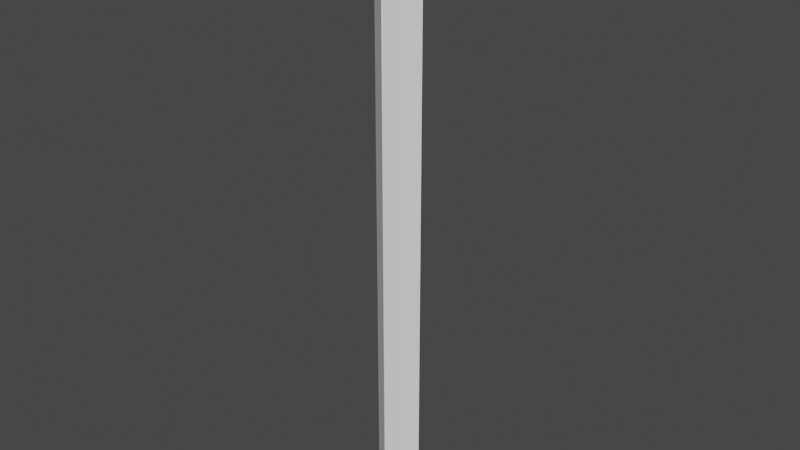 # Source: Guide4.0.blend  (saved by Blender 2.92.15; exported with 4.5.12 LTS)
import bpy
from mathutils import Matrix  # noqa: F401  (used for matrix-valued properties, if any)

bpy.ops.wm.read_factory_settings(use_empty=True)
scene = bpy.context.scene
scene.name = 'Scene'

# ---- collections
col_collection = bpy.data.collections.new('Collection'); scene.collection.children.link(col_collection)

# ---- world
world_world = bpy.data.worlds.new('World'); scene.world = world_world
world_world.use_nodes = True; world_world.node_tree.nodes.clear()
_N = world_world.node_tree.nodes; _L = world_world.node_tree.links
n0 = _N.new('ShaderNodeOutputWorld'); n0.name = 'World Output'; n0.location = (300, 300)
n1 = _N.new('ShaderNodeBackground'); n1.name = 'Background'; n1.location = (10, 300)
n1.inputs[0].default_value = (0.05088, 0.05088, 0.05088, 1.0)
_L.new(n1.outputs[0], n0.inputs[0])
n0.is_active_output = True
world_world.color = (0.05088, 0.05088, 0.05088)
world_world.use_sun_shadow = False
world_world.sun_shadow_jitter_overblur = 0.0

# ---- meshes
me_circle_011 = bpy.data.meshes.new('Circle.011')
me_circle_011.from_pydata([(-0.6784, 0.6784, -8.507), (-0.6723, 0.6835, -8.507), (-0.6653, 0.6872, -8.507), (-0.6577, 0.6895, -8.507), (-0.6498, 0.6903, -8.507), (-0.6419, 0.6895, -8.507), (-0.6343, 0.6872, -8.507), (-0.6273, 0.6835, -8.507), (-0.6211, 0.6784, -8.507), (-0.6161, 0.6723, -8.507), (-0.6123, 0.6653, -8.507), (-0.61, 0.6577, -8.507), (-0.6092, 0.6498, -8.507), (-0.61, 0.6419, -8.507), (-0.6123, 0.6343, -8.507), (-0.6161, 0.6273, -8.507), (-0.6211, 0.6211, -8.507), (-0.6273, 0.6161, -8.507), (-0.6343, 0.6123, -8.507), (-0.6419, 0.61, -8.507), (-0.6498, 0.6092, -8.507), (-0.6577, 0.61, -8.507), (-0.6653, 0.6123, -8.507), (-0.6723, 0.6161, -8.507), (-0.6784, 0.6211, -8.507), (-0.6835, 0.6273, -8.507), (-0.6872, 0.6343, -8.507), (-0.6895, 0.6419, -8.507), (-0.6903, 0.6498, -8.507), (-0.6895, 0.6577, -8.507), (-0.6872, 0.6653, -8.507), (-0.6835, 0.6723, -8.507), (-0.6784, 0.6784, -0.7618), (-0.6723, 0.6835, -0.7618), (-0.6653, 0.6872, -0.7618), (-0.6577, 0.6895, -0.7618), (-0.6498, 0.6903, -0.7618), (-0.6419, 0.6895, -0.7618), (-0.6343, 0.6872, -0.7618), (-0.6273, 0.6835, -0.7618), (-0.6211, 0.6784, -0.7618), (-0.6161, 0.6723, -0.7618), (-0.6123, 0.6653, -0.7618), (-0.61, 0.6577, -0.7618), (-0.6092, 0.6498, -0.7618), (-0.61, 0.6419, -0.7618), (-0.6123, 0.6343, -0.7618), (-0.6161, 0.6273, -0.7618), (-0.6211, 0.6211, -0.7618), (-0.6273, 0.6161, -0.7618), (-0.6343, 0.6123, -0.7618), (-0.6419, 0.61, -0.7618), (-0.6498, 0.6092, -0.7618), (-0.6577, 0.61, -0.7618), (-0.6653, 0.6123, -0.7618), (-0.6723, 0.6161, -0.7618), (-0.6784, 0.6211, -0.7618), (-0.6835, 0.6273, -0.7618), (-0.6872, 0.6343, -0.7618), (-0.6895, 0.6419, -0.7618), (-0.6903, 0.6498, -0.7618), (-0.6895, 0.6577, -0.7618), (-0.6872, 0.6653, -0.7618), (-0.6835, 0.6723, -0.7618), (-0.6344, 0.773, 0.0), (-0.7071, 0.7071, 0.0), (-0.773, 0.6344, 0.0), (-0.5328, 0.6492, 0.0), (-0.5938, 0.5938, 0.0), (-0.6492, 0.5328, 0.0), (-0.5938, 0.5938, -9.268), (-0.5328, 0.6492, -9.268), (-0.6492, 0.5328, -9.268), (-0.7071, 0.7071, -9.268), (-0.6344, 0.773, -9.268), (-0.773, 0.6344, -9.268), (-0.6723, 0.6161, 0.0), (-0.6784, 0.6784, 0.0), (-0.6723, 0.6835, 0.0), (-0.6784, 0.6211, 0.0), (-0.6653, 0.6872, 0.0), (-0.6835, 0.6273, 0.0), (-0.6577, 0.6895, 0.0), (-0.6872, 0.6343, 0.0), (-0.6498, 0.6903, 0.0), (-0.6895, 0.6419, 0.0), (-0.6419, 0.6895, 0.0), (-0.6903, 0.6498, 0.0), (-0.6343, 0.6872, 0.0), (-0.6895, 0.6577, 0.0), (-0.6273, 0.6835, 0.0), (-0.6872, 0.6653, 0.0), (-0.6835, 0.6723, 0.0), (-0.6211, 0.6784, 0.0), (-0.6161, 0.6723, 0.0), (-0.6123, 0.6653, 0.0), (-0.61, 0.6577, 0.0), (-0.6092, 0.6498, 0.0), (-0.61, 0.6419, 0.0), (-0.6123, 0.6343, 0.0), (-0.6161, 0.6273, 0.0), (-0.6211, 0.6211, 0.0), (-0.6273, 0.6161, 0.0), (-0.6343, 0.6123, 0.0), (-0.6419, 0.61, 0.0), (-0.6498, 0.6092, 0.0), (-0.6577, 0.61, 0.0), (-0.6653, 0.6123, 0.0), (-0.6784, 0.6784, -9.268), (-0.6784, 0.6784, -9.268), (-0.6723, 0.6161, -9.268), (-0.6723, 0.6835, -9.268), (-0.6784, 0.6211, -9.268), (-0.6653, 0.6872, -9.268), (-0.6835, 0.6273, -9.268), (-0.6577, 0.6895, -9.268), (-0.6872, 0.6343, -9.268), (-0.6498, 0.6903, -9.268), (-0.6895, 0.6419, -9.268), (-0.6419, 0.6895, -9.268), (-0.6903, 0.6498, -9.268), (-0.6343, 0.6872, -9.268), (-0.6895, 0.6577, -9.268), (-0.6273, 0.6835, -9.268), (-0.6872, 0.6653, -9.268), (-0.6211, 0.6784, -9.268), (-0.6161, 0.6723, -9.268), (-0.6123, 0.6653, -9.268), (-0.6835, 0.6723, -9.268), (-0.61, 0.6577, -9.268), (-0.6092, 0.6498, -9.268), (-0.61, 0.6419, -9.268), (-0.6123, 0.6343, -9.268), (-0.6161, 0.6273, -9.268), (-0.6211, 0.6211, -9.268), (-0.6211, 0.6211, -9.268), (-0.6273, 0.6161, -9.268), (-0.6343, 0.6123, -9.268), (-0.6419, 0.61, -9.268), (-0.6498, 0.6092, -9.268), (-0.6577, 0.61, -9.268), (-0.6653, 0.6123, -9.268)], [], [(69, 66, 75, 72), (67, 68, 70, 71), (65, 64, 74, 73), (64, 67, 71, 74), (68, 69, 72, 70), (66, 65, 73, 75), (77, 32, 33, 78), (78, 33, 34, 80), (80, 34, 35, 82), (82, 35, 36, 84), (84, 36, 37, 86), (86, 37, 38, 88), (88, 38, 39, 90), (90, 39, 40, 93), (40, 41, 94, 93), (41, 42, 95, 94), (42, 43, 96, 95), (43, 44, 97, 96), (44, 45, 98, 97), (45, 46, 99, 98), (46, 47, 100, 99), (47, 48, 101, 100), (48, 49, 102, 101), (49, 50, 103, 102), (50, 51, 104, 103), (51, 52, 105, 104), (52, 53, 106, 105), (53, 54, 107, 106), (54, 55, 76, 107), (55, 56, 79, 76), (79, 56, 57, 81), (81, 57, 58, 83), (83, 58, 59, 85), (85, 59, 60, 87), (87, 60, 61, 89), (89, 61, 62, 91), (91, 62, 63, 92), (92, 63, 32, 77), (59, 58, 57, 56, 55, 54, 53, 52, 51, 50, 49, 48, 47, 46, 45, 44, 43, 42, 41, 40, 39, 38, 37, 36, 35, 34, 33, 32, 63, 62, 61, 60), (77, 65, 66, 69, 68, 101, 102, 103, 104, 105, 106, 107, 76, 79, 81, 83, 85, 87, 89, 91, 92), (101, 68, 67, 64, 65, 77, 78, 80, 82, 84, 86, 88, 90, 93, 94, 95, 96, 97, 98, 99, 100), (111, 1, 0, 109, 108), (113, 2, 1, 111), (115, 3, 2, 113), (117, 4, 3, 115), (119, 5, 4, 117), (121, 6, 5, 119), (123, 7, 6, 121), (125, 8, 7, 123), (126, 9, 8, 125), (127, 10, 9, 126), (129, 11, 10, 127), (130, 12, 11, 129), (131, 13, 12, 130), (132, 14, 13, 131), (133, 15, 14, 132), (16, 15, 133, 134, 135), (136, 17, 16, 135), (137, 18, 17, 136), (138, 19, 18, 137), (139, 20, 19, 138), (140, 21, 20, 139), (141, 22, 21, 140), (110, 23, 22, 141), (112, 24, 23, 110), (114, 25, 24, 112), (116, 26, 25, 114), (118, 27, 26, 116), (120, 28, 27, 118), (122, 29, 28, 120), (124, 30, 29, 122), (0, 1, 2, 3, 4, 5, 6, 7, 8, 9, 10, 11, 12, 13, 14, 15, 16, 17, 18, 19, 20, 21, 22, 23, 24, 25, 26, 27, 28, 29, 30, 31), (128, 31, 30, 124), (109, 0, 31, 128), (73, 74, 71, 70, 134, 133, 132, 131, 130, 129, 127, 126, 125, 123, 121, 119, 117, 115, 113, 111, 108), (134, 70, 72, 75, 73, 108, 109, 128, 124, 122, 120, 118, 116, 114, 112, 110, 141, 140, 139, 138, 137, 136, 135)])
_uv = me_circle_011.uv_layers.new(name='UVMap')
_uv.uv.foreach_set('vector', [0.0, 0.0, 0.0, 0.0, 0.0, 0.0, 0.0, 0.0, 0.0, 0.0, 0.0, 0.0, 0.0, 0.0, 0.0, 0.0, 0.0, 0.0, 0.0, 0.0, 0.0, 0.0, 0.0, 0.0, 0.0, 0.0, 0.0, 0.0, 0.0, 0.0, 0.0, 0.0, 0.0, 0.0, 0.0, 0.0, 0.0, 0.0, 0.0, 0.0, 0.0, 0.0, 0.0, 0.0, 0.0, 0.0, 0.0, 0.0, 1.0, 0.75, 1.0, 0.5, 0.9688, 0.5, 0.9688, 0.75, 0.9688, 0.75, 0.9688, 0.5, 0.9375, 0.5, 0.9375, 0.75, 0.9375, 0.75, 0.9375, 0.5, 0.9062, 0.5, 0.9062, 0.75, 0.9062, 0.75, 0.9062, 0.5, 0.875, 0.5, 0.875, 0.75, 0.875, 0.75, 0.875, 0.5, 0.8438, 0.5, 0.8438, 0.75, 0.8438, 0.75, 0.8438, 0.5, 0.8125, 0.5, 0.8125, 0.75, 0.8125, 0.75, 0.8125, 0.5, 0.7812, 0.5, 0.7812, 0.75, 0.7812, 0.75, 0.7812, 0.5, 0.75, 0.5, 0.75, 0.75, 0.75, 0.5, 0.7188, 0.5, 0.7188, 0.75, 0.75, 0.75, 0.7188, 0.5, 0.6875, 0.5, 0.6875, 0.75, 0.7188, 0.75, 0.6875, 0.5, 0.6562, 0.5, 0.6562, 0.75, 0.6875, 0.75, 0.6562, 0.5, 0.625, 0.5, 0.625, 0.75, 0.6562, 0.75, 0.625, 0.5, 0.5938, 0.5, 0.5938, 0.75, 0.625, 0.75, 0.5938, 0.5, 0.5625, 0.5, 0.5625, 0.75, 0.5938, 0.75, 0.5625, 0.5, 0.5312, 0.5, 0.5312, 0.75, 0.5625, 0.75, 0.5312, 0.5, 0.5, 0.5, 0.5, 0.75, 0.5312, 0.75, 0.5, 0.5, 0.4688, 0.5, 0.4688, 0.75, 0.5, 0.75, 0.4688, 0.5, 0.4375, 0.5, 0.4375, 0.75, 0.4688, 0.75, 0.4375, 0.5, 0.4062, 0.5, 0.4062, 0.75, 0.4375, 0.75, 0.4062, 0.5, 0.375, 0.5, 0.375, 0.75, 0.4062, 0.75, 0.375, 0.5, 0.3438, 0.5, 0.3438, 0.75, 0.375, 0.75, 0.3438, 0.5, 0.3125, 0.5, 0.3125, 0.75, 0.3438, 0.75, 0.3125, 0.5, 0.2812, 0.5, 0.2812, 0.75, 0.3125, 0.75, 0.2812, 0.5, 0.25, 0.5, 0.25, 0.75, 0.2812, 0.75, 0.25, 0.75, 0.25, 0.5, 0.2188, 0.5, 0.2188, 0.75, 0.2188, 0.75, 0.2188, 0.5, 0.1875, 0.5, 0.1875, 0.75, 0.1875, 0.75, 0.1875, 0.5, 0.1562, 0.5, 0.1562, 0.75, 0.1562, 0.75, 0.1562, 0.5, 0.125, 0.5, 0.125, 0.75, 0.125, 0.75, 0.125, 0.5, 0.09375, 0.5, 0.09375, 0.75, 0.09375, 0.75, 0.09375, 0.5, 0.0625, 0.5, 0.0625, 0.75, 0.0625, 0.75, 0.0625, 0.5, 0.03125, 0.5, 0.03125, 0.75, 0.03125, 0.75, 0.03125, 0.5, 0.0, 0.5, 0.0, 0.75, 0.5504, 0.3833, 0.5283, 0.3418, 0.5146, 0.2968, 0.51, 0.25, 0.5146, 0.2032, 0.5283, 0.1582, 0.5504, 0.1167, 0.5803, 0.08029, 0.6167, 0.05045, 0.6582, 0.02827, 0.7032, 0.01461, 0.75, 0.01, 0.7968, 0.01461, 0.8418, 0.02827, 0.8833, 0.05045, 0.9197, 0.08029, 0.9496, 0.1167, 0.9717, 0.1582, 0.9854, 0.2032, 0.99, 0.25, 0.9854, 0.2968, 0.9717, 0.3418, 0.9496, 0.3833, 0.9197, 0.4197, 0.8833, 0.4496, 0.8418, 0.4717, 0.7968, 0.4854, 0.75, 0.49, 0.7032, 0.4854, 0.6582, 0.4717, 0.6167, 0.4496, 0.5803, 0.4197, 0.0, 0.0, 0.0, 0.0, 0.0, 0.0, 0.0, 0.0, 0.0, 0.0, 0.0, 0.0, 0.0, 0.0, 0.0, 0.0, 0.0, 0.0, 0.0, 0.0, 0.0, 0.0, 0.0, 0.0, 0.0, 0.0, 0.0, 0.0, 0.0, 0.0, 0.0, 0.0, 0.0, 0.0, 0.0, 0.0, 0.0, 0.0, 0.0, 0.0, 0.0, 0.0, 0.0, 0.0, 0.0, 0.0, 0.0, 0.0, 0.0, 0.0, 0.0, 0.0, 0.0, 0.0, 0.0, 0.0, 0.0, 0.0, 0.0, 0.0, 0.0, 0.0, 0.0, 0.0, 0.0, 0.0, 0.0, 0.0, 0.0, 0.0, 0.0, 0.0, 0.0, 0.0, 0.0, 0.0, 0.0, 0.0, 0.0, 0.0, 0.0, 0.0, 0.0, 0.0, 0.9688, 0.75, 0.9688, 1.0, 1.0, 1.0, 1.0, 0.75, 1.0, 0.75, 0.9375, 0.75, 0.9375, 1.0, 0.9688, 1.0, 0.9688, 0.75, 0.9062, 0.75, 0.9062, 1.0, 0.9375, 1.0, 0.9375, 0.75, 0.875, 0.75, 0.875, 1.0, 0.9062, 1.0, 0.9062, 0.75, 0.8438, 0.75, 0.8438, 1.0, 0.875, 1.0, 0.875, 0.75, 0.8125, 0.75, 0.8125, 1.0, 0.8438, 1.0, 0.8438, 0.75, 0.7812, 0.75, 0.7812, 1.0, 0.8125, 1.0, 0.8125, 0.75, 0.75, 0.75, 0.75, 1.0, 0.7812, 1.0, 0.7812, 0.75, 0.7188, 0.75, 0.7188, 1.0, 0.75, 1.0, 0.75, 0.75, 0.6875, 0.75, 0.6875, 1.0, 0.7188, 1.0, 0.7188, 0.75, 0.6562, 0.75, 0.6562, 1.0, 0.6875, 1.0, 0.6875, 0.75, 0.625, 0.75, 0.625, 1.0, 0.6562, 1.0, 0.6562, 0.75, 0.5938, 0.75, 0.5938, 1.0, 0.625, 1.0, 0.625, 0.75, 0.5625, 0.75, 0.5625, 1.0, 0.5938, 1.0, 0.5938, 0.75, 0.5312, 0.75, 0.5312, 1.0, 0.5625, 1.0, 0.5625, 0.75, 0.5, 1.0, 0.5312, 1.0, 0.5312, 0.75, 0.5, 0.75, 0.5, 0.75, 0.4688, 0.75, 0.4688, 1.0, 0.5, 1.0, 0.5, 0.75, 0.4375, 0.75, 0.4375, 1.0, 0.4688, 1.0, 0.4688, 0.75, 0.4062, 0.75, 0.4062, 1.0, 0.4375, 1.0, 0.4375, 0.75, 0.375, 0.75, 0.375, 1.0, 0.4062, 1.0, 0.4062, 0.75, 0.3438, 0.75, 0.3438, 1.0, 0.375, 1.0, 0.375, 0.75, 0.3125, 0.75, 0.3125, 1.0, 0.3438, 1.0, 0.3438, 0.75, 0.2812, 0.75, 0.2812, 1.0, 0.3125, 1.0, 0.3125, 0.75, 0.25, 0.75, 0.25, 1.0, 0.2812, 1.0, 0.2812, 0.75, 0.2188, 0.75, 0.2188, 1.0, 0.25, 1.0, 0.25, 0.75, 0.1875, 0.75, 0.1875, 1.0, 0.2188, 1.0, 0.2188, 0.75, 0.1562, 0.75, 0.1562, 1.0, 0.1875, 1.0, 0.1875, 0.75, 0.125, 0.75, 0.125, 1.0, 0.1562, 1.0, 0.1562, 0.75, 0.09375, 0.75, 0.09375, 1.0, 0.125, 1.0, 0.125, 0.75, 0.0625, 0.75, 0.0625, 1.0, 0.09375, 1.0, 0.09375, 0.75, 0.25, 0.49, 0.2968, 0.4854, 0.3418, 0.4717, 0.3833, 0.4496, 0.4197, 0.4197, 0.4496, 0.3833, 0.4717, 0.3418, 0.4854, 0.2968, 0.49, 0.25, 0.4854, 0.2032, 0.4717, 0.1582, 0.4496, 0.1167, 0.4197, 0.08029, 0.3833, 0.05045, 0.3418, 0.02827, 0.2968, 0.01461, 0.25, 0.01, 0.2032, 0.01461, 0.1582, 0.02827, 0.1167, 0.05045, 0.08029, 0.08029, 0.05045, 0.1167, 0.02827, 0.1582, 0.01461, 0.2032, 0.01, 0.25, 0.01461, 0.2968, 0.02827, 0.3418, 0.05045, 0.3833, 0.08029, 0.4197, 0.1167, 0.4496, 0.1582, 0.4717, 0.2032, 0.4854, 0.03125, 0.75, 0.03125, 1.0, 0.0625, 1.0, 0.0625, 0.75, 0.0, 0.75, 0.0, 1.0, 0.03125, 1.0, 0.03125, 0.75, 0.0, 0.0, 0.0, 0.0, 0.0, 0.0, 0.0, 0.0, 0.0, 0.0, 0.0, 0.0, 0.0, 0.0, 0.0, 0.0, 0.0, 0.0, 0.0, 0.0, 0.0, 0.0, 0.0, 0.0, 0.0, 0.0, 0.0, 0.0, 0.0, 0.0, 0.0, 0.0, 0.0, 0.0, 0.0, 0.0, 0.0, 0.0, 0.0, 0.0, 0.0, 0.0, 0.0, 0.0, 0.0, 0.0, 0.0, 0.0, 0.0, 0.0, 0.0, 0.0, 0.0, 0.0, 0.0, 0.0, 0.0, 0.0, 0.0, 0.0, 0.0, 0.0, 0.0, 0.0, 0.0, 0.0, 0.0, 0.0, 0.0, 0.0, 0.0, 0.0, 0.0, 0.0, 0.0, 0.0, 0.0, 0.0, 0.0, 0.0, 0.0, 0.0, 0.0, 0.0, 0.0, 0.0, 0.0, 0.0])
me_circle_011.use_remesh_fix_poles = True
me_circle_011.use_remesh_preserve_attributes = False
me_circle_011.use_mirror_vertex_groups = False
me_circle_011.update()

# ---- objects
ob_circle_010 = bpy.data.objects.new('Circle.010', me_circle_011)

# ---- transforms, parenting, visibility, modifiers, constraints
ob_circle_010.location = (0.0, 0.0, 90.43)
ob_circle_010.scale = (37.0, 37.0, 12.03)
ob_circle_010.lineart.crease_threshold = 0.0

# ---- collection membership
col_collection.objects.link(ob_circle_010)

# ---- scene / render settings (as saved in the file)
scene.frame_start = 1; scene.frame_end = 250; scene.frame_set(1)
scene.render.engine = 'BLENDER_EEVEE_NEXT'
scene.cycles.use_denoising = False
scene.cycles.samples = 128
scene.cycles.sampling_pattern = 'TABULATED_SOBOL'
scene.cycles.use_adaptive_sampling = False
scene.cycles.use_light_tree = False
scene.view_settings.view_transform = 'Filmic'
bpy.context.view_layer.update()

# ---- added for rendering (the .blend has no active camera and no usable light): camera, sun
cam_auto = bpy.data.cameras.new('AutoCamera')
cam_auto.lens = 50.0
cam_auto.sensor_width = 36.0
cam_auto.clip_end = 1821.97
ob_auto_camera = bpy.data.objects.new('AutoCamera', cam_auto)
scene.collection.objects.link(ob_auto_camera)
ob_auto_camera.location = (79.6592, -100.422, 117.736)
ob_auto_camera.rotation_euler = (1.09748, -7.21219e-08, 0.694738)
scene.camera = ob_auto_camera
light_auto_sun = bpy.data.lights.new('AutoSun', 'SUN')
light_auto_sun.energy = 3.0
light_auto_sun.angle = 0.0523599
ob_auto_sun = bpy.data.objects.new('AutoSun', light_auto_sun)
scene.collection.objects.link(ob_auto_sun)
ob_auto_sun.rotation_euler = (0.872665, 0.174533, 0.523599)
bpy.context.view_layer.update()
